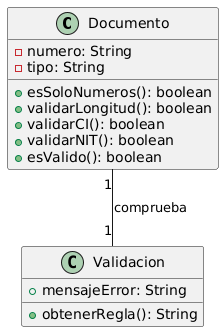

The diagram above was rendered by PlantUML. Its source (embedded in the PNG):
@startuml
class Documento {
  - numero: String
  - tipo: String
  + esSoloNumeros(): boolean
  + validarLongitud(): boolean
  + validarCI(): boolean
  + validarNIT(): boolean
  + esValido(): boolean
}
Documento "1" -- "1" Validacion : comprueba
class Validacion {
  + mensajeError: String
  + obtenerRegla(): String
}
@enduml